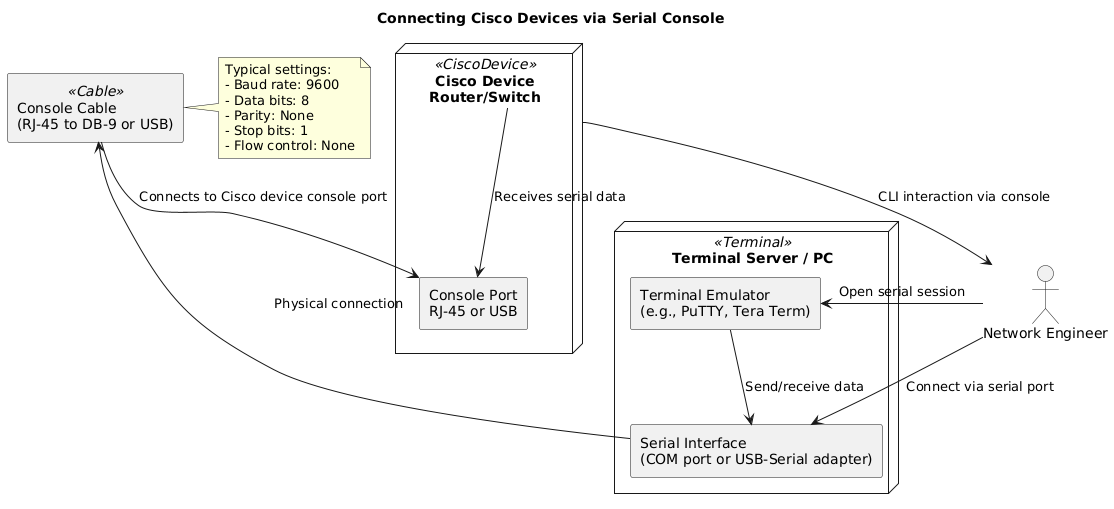

The diagram above was rendered by PlantUML. Its source (embedded in the PNG):
@startuml
skinparam backgroundColor #FFFFFF
skinparam componentStyle rectangle
skinparam rectangle {
  BackgroundColor<<CiscoDevice>> #E0F7FF
  BackgroundColor<<Terminal>> #FFF5CC
  BackgroundColor<<Cable>> #D0D0D0
  BorderColor Black
}

title Connecting Cisco Devices via Serial Console

actor "Network Engineer" as Engineer

node "Cisco Device\nRouter/Switch" <<CiscoDevice>> as CiscoDevice {
  component "Console Port\nRJ-45 or USB" as ConsolePort
}

node "Terminal Server / PC" <<Terminal>> as Terminal {
  component "Terminal Emulator\n(e.g., PuTTY, Tera Term)" as TerminalEmulator
  component "Serial Interface\n(COM port or USB-Serial adapter)" as SerialInterface
}

component "Console Cable\n(RJ-45 to DB-9 or USB)" <<Cable>> as ConsoleCable

Engineer --> TerminalEmulator : Open serial session
Engineer --> SerialInterface : Connect via serial port

TerminalEmulator --> SerialInterface : Send/receive data
SerialInterface --> ConsoleCable : Physical connection
ConsoleCable --> ConsolePort : Connects to Cisco device console port

CiscoDevice --> ConsolePort : Receives serial data
CiscoDevice --> Engineer : CLI interaction via console

note right of ConsoleCable
Typical settings:
- Baud rate: 9600
- Data bits: 8
- Parity: None
- Stop bits: 1
- Flow control: None
end note
@enduml